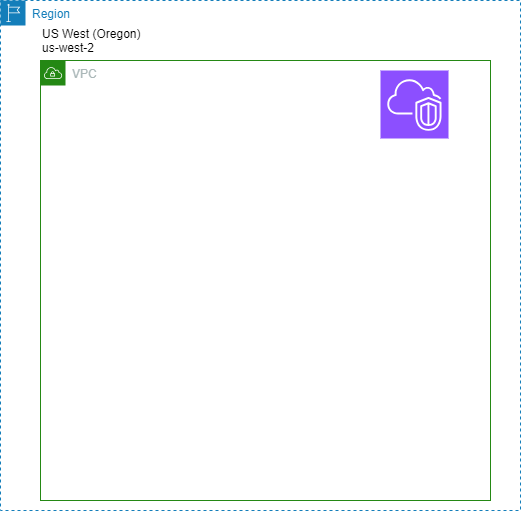

The diagram above was exported from draw.io. Its source (the exported page's mxGraphModel, read from the mxfile embedded in the PNG):
<mxGraphModel dx="1804" dy="602" grid="1" gridSize="10" guides="1" tooltips="1" connect="1" arrows="1" fold="1" page="1" pageScale="1" pageWidth="850" pageHeight="1100" math="0" shadow="0">
  <root>
    <mxCell id="0" />
    <mxCell id="1" parent="0" />
    <mxCell id="bnB-7at8TTm_vPVdgKqp-3" value="VPC" style="points=[[0,0],[0.25,0],[0.5,0],[0.75,0],[1,0],[1,0.25],[1,0.5],[1,0.75],[1,1],[0.75,1],[0.5,1],[0.25,1],[0,1],[0,0.75],[0,0.5],[0,0.25]];outlineConnect=0;gradientColor=none;html=1;whiteSpace=wrap;fontSize=12;fontStyle=0;container=0;pointerEvents=0;collapsible=0;recursiveResize=0;shape=mxgraph.aws4.group;grIcon=mxgraph.aws4.group_vpc;strokeColor=#248814;fillColor=none;verticalAlign=top;align=left;spacingLeft=30;fontColor=#AAB7B8;dashed=0;" parent="1" vertex="1">
      <mxGeometry x="-20" y="80" width="450" height="440" as="geometry" />
    </mxCell>
    <mxCell id="bnB-7at8TTm_vPVdgKqp-4" value="" style="sketch=0;points=[[0,0,0],[0.25,0,0],[0.5,0,0],[0.75,0,0],[1,0,0],[0,1,0],[0.25,1,0],[0.5,1,0],[0.75,1,0],[1,1,0],[0,0.25,0],[0,0.5,0],[0,0.75,0],[1,0.25,0],[1,0.5,0],[1,0.75,0]];outlineConnect=0;fontColor=#232F3E;fillColor=#8C4FFF;strokeColor=#ffffff;dashed=0;verticalLabelPosition=bottom;verticalAlign=top;align=center;html=1;fontSize=12;fontStyle=0;aspect=fixed;shape=mxgraph.aws4.resourceIcon;resIcon=mxgraph.aws4.vpc;container=0;" parent="1" vertex="1">
      <mxGeometry x="320" y="90" width="68" height="68" as="geometry" />
    </mxCell>
    <mxCell id="bnB-7at8TTm_vPVdgKqp-10" value="US West (Oregon)&#10;us-west-2" style="text;whiteSpace=wrap;" parent="1" vertex="1">
      <mxGeometry x="-20" y="40" width="130" height="50" as="geometry" />
    </mxCell>
    <mxCell id="bnB-7at8TTm_vPVdgKqp-22" value="Region" style="points=[[0,0],[0.25,0],[0.5,0],[0.75,0],[1,0],[1,0.25],[1,0.5],[1,0.75],[1,1],[0.75,1],[0.5,1],[0.25,1],[0,1],[0,0.75],[0,0.5],[0,0.25]];outlineConnect=0;gradientColor=none;html=1;whiteSpace=wrap;fontSize=12;fontStyle=0;container=1;pointerEvents=0;collapsible=0;recursiveResize=0;shape=mxgraph.aws4.group;grIcon=mxgraph.aws4.group_region;strokeColor=#147EBA;fillColor=none;verticalAlign=top;align=left;spacingLeft=30;fontColor=#147EBA;dashed=1;" parent="1" vertex="1">
      <mxGeometry x="-60" y="20" width="520" height="510" as="geometry" />
    </mxCell>
  </root>
</mxGraphModel>